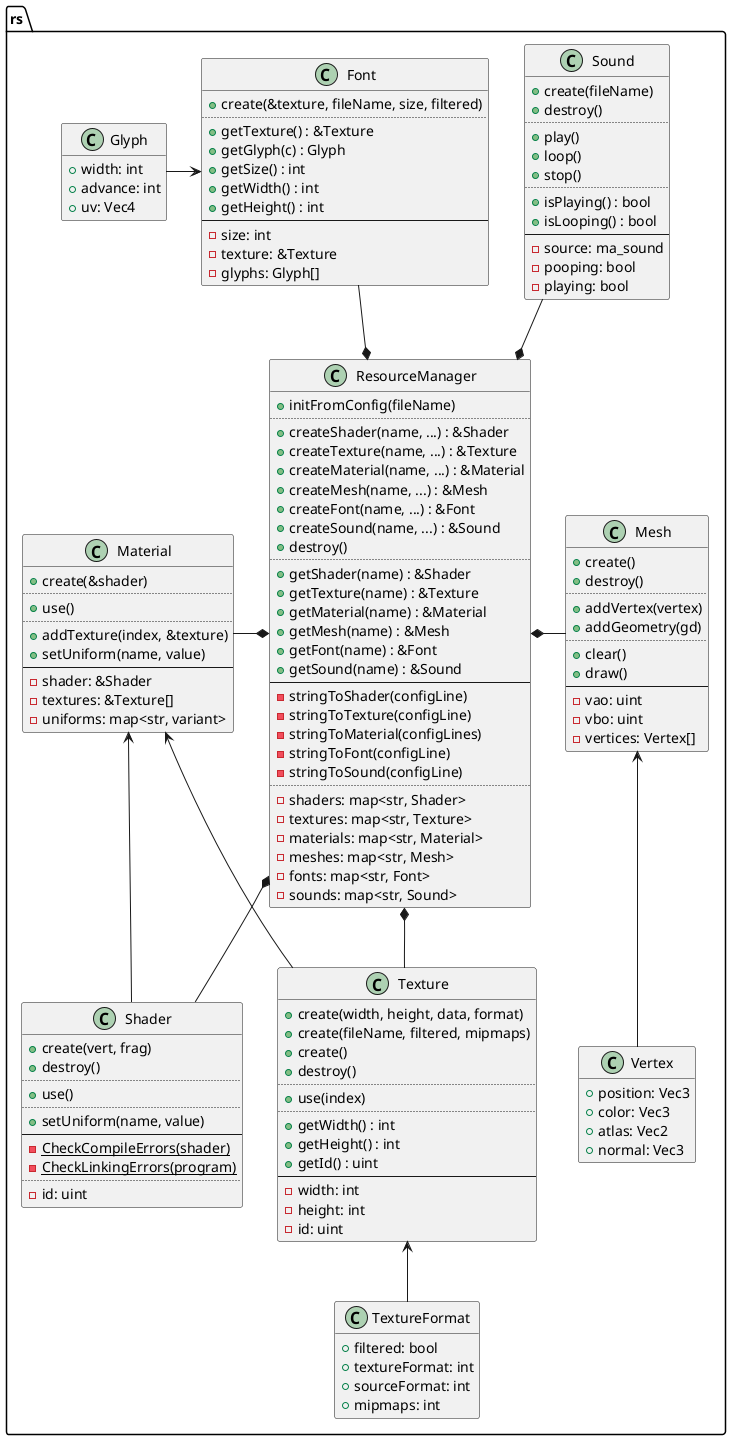

The diagram above was rendered by PlantUML. Its source (embedded in the PNG):
@startuml
set separator ::

class rs::Shader {
	+create(vert, frag)
	+destroy()
	..
	+use()
	..
	+setUniform(name, value)
	--
	{static} -CheckCompileErrors(shader)
	{static} -CheckLinkingErrors(program)
	..
	-id: uint
}

class rs::TextureFormat {
	+filtered: bool
	+textureFormat: int
	+sourceFormat: int
	+mipmaps: int
}
hide TextureFormat methods

class rs::Texture {
	+create(width, height, data, format)
	+create(fileName, filtered, mipmaps)
	+create()
	+destroy()
	..
	+use(index)
	..
	+getWidth() : int
	+getHeight() : int
	+getId() : uint
	--
	-width: int
	-height: int
	-id: uint
}

class rs::Material {
	+create(&shader)
	..
	+use()
	..
	+addTexture(index, &texture)
	+setUniform(name, value)
	--
	-shader: &Shader
	-textures: &Texture[]
	-uniforms: map<str, variant>
}

class rs::Vertex {
	+position: Vec3
	+color: Vec3
	+atlas: Vec2
	+normal: Vec3
}
hide Vertex methods

class rs::Mesh {
	+create()
	+destroy()
	..
	+addVertex(vertex)
	+addGeometry(gd)
	..
	+clear()
	+draw()
	--
	-vao: uint
	-vbo: uint
	-vertices: Vertex[]
}

class rs::Glyph {
	+width: int
	+advance: int
	+uv: Vec4
}
hide Glyph methods

class rs::Font {
	+create(&texture, fileName, size, filtered)
	..
	+getTexture() : &Texture
	+getGlyph(c) : Glyph
	+getSize() : int
	+getWidth() : int
	+getHeight() : int
	--
	-size: int
	-texture: &Texture
	-glyphs: Glyph[]
}

class rs::Sound {
	+create(fileName)
	+destroy()
	..
	+play()
	+loop()
	+stop()
	..
	+isPlaying() : bool
	+isLooping() : bool
	--
	-source: ma_sound
	-pooping: bool
	-playing: bool
}

class rs::ResourceManager {
	+initFromConfig(fileName)
	..
	+createShader(name, ...) : &Shader
	+createTexture(name, ...) : &Texture
	+createMaterial(name, ...) : &Material
	+createMesh(name, ...) : &Mesh
	+createFont(name, ...) : &Font
	+createSound(name, ...) : &Sound
	+destroy()
	..
	+getShader(name) : &Shader
	+getTexture(name) : &Texture
	+getMaterial(name) : &Material
	+getMesh(name) : &Mesh
	+getFont(name) : &Font
	+getSound(name) : &Sound
	--
	-stringToShader(configLine)
	-stringToTexture(configLine)
	-stringToMaterial(configLines)
	-stringToFont(configLine)
	-stringToSound(configLine)
	..
	-shaders: map<str, Shader>
	-textures: map<str, Texture>
	-materials: map<str, Material>
	-meshes: map<str, Mesh>
	-fonts: map<str, Font>
	-sounds: map<str, Sound>
}

Texture <-down- TextureFormat

Material <-- Shader
Material <-- Texture

Mesh <-down- Vertex

Font <-left- Glyph

ResourceManager *-down- Shader
ResourceManager *-down- Texture
ResourceManager *-left- Material
ResourceManager *-right- Mesh
ResourceManager *-up- Font
ResourceManager *-up- Sound

@enduml